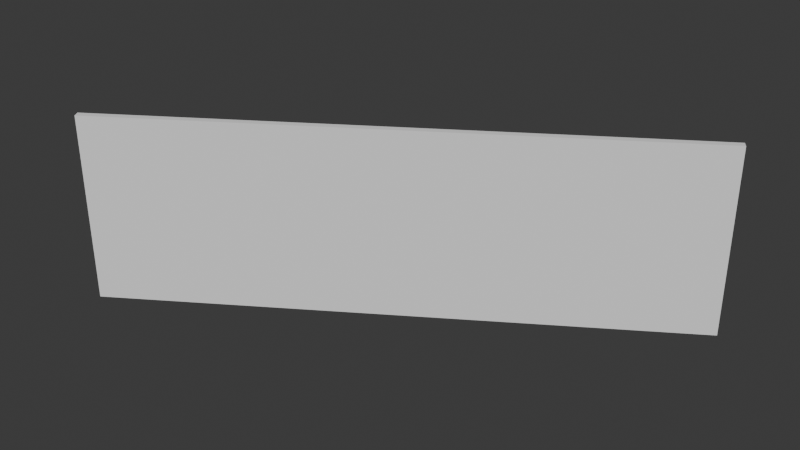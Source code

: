 # Source: vcv_keyframes_template.blend  (saved by Blender 4.0.35; exported with 4.5.12 LTS)
import bpy
from mathutils import Matrix  # noqa: F401  (used for matrix-valued properties, if any)

bpy.ops.wm.read_factory_settings(use_empty=True)
scene = bpy.context.scene
scene.name = 'Scene'

# ---- collections
col_vcv_tracks = bpy.data.collections.new('vcv_tracks'); scene.collection.children.link(col_vcv_tracks)
col_vcv_gn_templates = bpy.data.collections.new('vcv_gn_templates'); scene.collection.children.link(col_vcv_gn_templates)

# ---- node groups
ng_vcv_keyframes = bpy.data.node_groups.new('VCV_keyframes', 'GeometryNodeTree')
_s = ng_vcv_keyframes.interface.new_socket(name='Track_0', in_out='OUTPUT', socket_type='NodeSocketFloat')
_s = ng_vcv_keyframes.interface.new_socket(name='Track_1', in_out='OUTPUT', socket_type='NodeSocketFloat')
_s = ng_vcv_keyframes.interface.new_socket(name='Track_2', in_out='OUTPUT', socket_type='NodeSocketFloat')
_s = ng_vcv_keyframes.interface.new_socket(name='Track_3', in_out='OUTPUT', socket_type='NodeSocketFloat')
_s = ng_vcv_keyframes.interface.new_socket(name='Track_4', in_out='OUTPUT', socket_type='NodeSocketFloat')
_s = ng_vcv_keyframes.interface.new_socket(name='Track_5', in_out='OUTPUT', socket_type='NodeSocketFloat')
_s = ng_vcv_keyframes.interface.new_socket(name='Track_6', in_out='OUTPUT', socket_type='NodeSocketFloat')
_s = ng_vcv_keyframes.interface.new_socket(name='Track_7', in_out='OUTPUT', socket_type='NodeSocketFloat')
_s = ng_vcv_keyframes.interface.new_socket(name='Track_8', in_out='OUTPUT', socket_type='NodeSocketFloat')
_s = ng_vcv_keyframes.interface.new_socket(name='Track_9', in_out='OUTPUT', socket_type='NodeSocketFloat')
_s = ng_vcv_keyframes.interface.new_socket(name='Track_10', in_out='OUTPUT', socket_type='NodeSocketFloat')
_s = ng_vcv_keyframes.interface.new_socket(name='Track_11', in_out='OUTPUT', socket_type='NodeSocketFloat')
_s = ng_vcv_keyframes.interface.new_socket(name='Track_12', in_out='OUTPUT', socket_type='NodeSocketFloat')
_s = ng_vcv_keyframes.interface.new_socket(name='Track_13', in_out='OUTPUT', socket_type='NodeSocketFloat')
_s = ng_vcv_keyframes.interface.new_socket(name='Track_14', in_out='OUTPUT', socket_type='NodeSocketFloat')
_s = ng_vcv_keyframes.interface.new_socket(name='Track_15', in_out='OUTPUT', socket_type='NodeSocketFloat')
_N = ng_vcv_keyframes.nodes; _L = ng_vcv_keyframes.links
n0 = _N.new('NodeGroupInput'); n0.name = 'Group Input'; n0.location = (-610, -14)
n1 = _N.new('ShaderNodeValue'); n1.name = 'track_3'; n1.location = (0, 467)
n1.outputs[0].default_value = 10.0
n2 = _N.new('ShaderNodeValue'); n2.name = 'track_6'; n2.location = (0, 213)
n2.outputs[0].default_value = 0.0
n3 = _N.new('ShaderNodeValue'); n3.name = 'track_5'; n3.location = (0, 299)
n3.outputs[0].default_value = 0.0
n4 = _N.new('ShaderNodeValue'); n4.name = 'track_4'; n4.location = (0, 382)
n4.outputs[0].default_value = 6.045
n5 = _N.new('ShaderNodeValue'); n5.name = 'track_7'; n5.location = (0, 126)
n5.outputs[0].default_value = 0.0
n6 = _N.new('ShaderNodeValue'); n6.name = 'track_8'; n6.location = (0, 41)
n6.outputs[0].default_value = 0.0
n7 = _N.new('ShaderNodeValue'); n7.name = 'track_9'; n7.location = (0, -41)
n7.outputs[0].default_value = 0.0
n8 = _N.new('ShaderNodeValue'); n8.name = 'track_10'; n8.location = (0, -126)
n8.outputs[0].default_value = 0.0
n9 = _N.new('ShaderNodeValue'); n9.name = 'track_12'; n9.location = (0, -299)
n9.outputs[0].default_value = 0.0
n10 = _N.new('ShaderNodeValue'); n10.name = 'track_13'; n10.location = (0, -382)
n10.outputs[0].default_value = 0.0
n11 = _N.new('ShaderNodeValue'); n11.name = 'track_14'; n11.location = (0, -467)
n11.outputs[0].default_value = 0.0
n12 = _N.new('ShaderNodeValue'); n12.name = 'track_15'; n12.location = (0, -555)
n12.outputs[0].default_value = -1.0
n13 = _N.new('ShaderNodeValue'); n13.name = 'track_11'; n13.location = (0, -213)
n13.outputs[0].default_value = 0.0
n14 = _N.new('ShaderNodeValue'); n14.name = 'track_2'; n14.location = (0, 555)
n14.outputs[0].default_value = -2.541
n15 = _N.new('ShaderNodeValue'); n15.name = 'track_1'; n15.location = (-3, 657)
n15.outputs[0].default_value = 0.09586
n16 = _N.new('NodeGroupOutput'); n16.name = 'Group Output'; n16.location = (839, 192)
n17 = _N.new('ShaderNodeValue'); n17.name = 'track_0'; n17.location = (-6, 743)
n17.outputs[0].default_value = 7.915
_L.new(n15.outputs[0], n16.inputs[1])
_L.new(n14.outputs[0], n16.inputs[2])
_L.new(n1.outputs[0], n16.inputs[3])
_L.new(n4.outputs[0], n16.inputs[4])
_L.new(n3.outputs[0], n16.inputs[5])
_L.new(n2.outputs[0], n16.inputs[6])
_L.new(n5.outputs[0], n16.inputs[7])
_L.new(n6.outputs[0], n16.inputs[8])
_L.new(n7.outputs[0], n16.inputs[9])
_L.new(n8.outputs[0], n16.inputs[10])
_L.new(n13.outputs[0], n16.inputs[11])
_L.new(n9.outputs[0], n16.inputs[12])
_L.new(n10.outputs[0], n16.inputs[13])
_L.new(n11.outputs[0], n16.inputs[14])
_L.new(n12.outputs[0], n16.inputs[15])
_L.new(n17.outputs[0], n16.inputs[0])
n16.is_active_output = True
ng_vcv_geo_nodes = bpy.data.node_groups.new('vcv_geo_nodes', 'GeometryNodeTree')
_s = ng_vcv_geo_nodes.interface.new_socket(name='Geometry', in_out='OUTPUT', socket_type='NodeSocketGeometry')
_s = ng_vcv_geo_nodes.interface.new_socket(name='Geometry', in_out='INPUT', socket_type='NodeSocketGeometry')
ng_vcv_geo_nodes.is_modifier = True
_N = ng_vcv_geo_nodes.nodes; _L = ng_vcv_geo_nodes.links
n0 = _N.new('NodeFrame'); n0.name = 'Frame'; n0.location = (-1021, 161)
n0.label = 'COPY ME INTO OTHER GEO NODES!'
n0.width = 576
n1 = _N.new('GeometryNodeMeshCube'); n1.name = 'Cube'; n1.location = (-128, 126)
n2 = _N.new('NodeGroupOutput'); n2.name = 'Group Output'; n2.location = (361, 28)
n3 = _N.new('ShaderNodeVectorRotate'); n3.name = 'Vector Rotate'; n3.location = (-95, -67)
n4 = _N.new('GeometryNodeSetPosition'); n4.name = 'Set Position'; n4.location = (137, -30)
n5 = _N.new('ShaderNodeCombineXYZ'); n5.name = 'Combine XYZ'; n5.location = (-350, 140)
n6 = _N.new('GeometryNodeInputPosition'); n6.name = 'Position'; n6.location = (-320, -90)
n7 = _N.new('GeometryNodeGroup'); n7.name = 'Group'; n7.location = (200, -133)
n7.node_tree = ng_vcv_keyframes
n8 = _N.new('NodeReroute'); n8.name = 'Reroute'; n8.location = (37, -47)
n8.width = 16
n9 = _N.new('NodeReroute'); n9.name = 'Reroute.001'; n9.location = (539, -639)
n9.width = 16
n7.parent = n0
n8.parent = n0
n9.parent = n0
_L.new(n5.outputs[0], n1.inputs[0])
_L.new(n1.outputs[0], n4.inputs[0])
_L.new(n3.outputs[0], n4.inputs[2])
_L.new(n6.outputs[0], n3.inputs[0])
_L.new(n4.outputs[0], n2.inputs[0])
_L.new(n7.outputs[0], n5.inputs[0])
_L.new(n7.outputs[1], n5.inputs[1])
_L.new(n7.outputs[2], n5.inputs[2])
_L.new(n7.outputs[3], n3.inputs[3])
n2.is_active_output = True
ng_nodegroup = bpy.data.node_groups.new('NodeGroup', 'GeometryNodeTree')
_N = ng_nodegroup.nodes; _L = ng_nodegroup.links
n0 = _N.new('NodeGroupOutput'); n0.name = 'Group Output'; n0.location = (379, 72)
n1 = _N.new('GeometryNodeSwitch'); n1.name = 'Switch'; n1.location = (133, 97)
n2 = _N.new('ShaderNodeValue'); n2.name = 'Value'; n2.location = (-146, 50)
n2.outputs[0].default_value = 0.0
n3 = _N.new('NodeGroupInput'); n3.name = 'Group Input'; n3.location = (-388, 95)
n0.is_active_output = True
ng_vcv_waveform = bpy.data.node_groups.new('vcv_waveform', 'GeometryNodeTree')
_s = ng_vcv_waveform.interface.new_socket(name='Geometry', in_out='OUTPUT', socket_type='NodeSocketGeometry')
_s = ng_vcv_waveform.interface.new_socket(name='Geometry', in_out='INPUT', socket_type='NodeSocketGeometry')
ng_vcv_waveform.is_modifier = True
_N = ng_vcv_waveform.nodes; _L = ng_vcv_waveform.links
n0 = _N.new('NodeGroupOutput'); n0.name = 'Group Output'; n0.location = (200, 0)
n1 = _N.new('NodeGroupInput'); n1.name = 'Group Input'; n1.location = (-486, 67)
n2 = _N.new('GeometryNodeGroup'); n2.name = 'Group'; n2.location = (-277, -48)
n2.node_tree = ng_nodegroup
n0.is_active_output = True

# ---- world
world_world = bpy.data.worlds.new('World'); scene.world = world_world
world_world.use_nodes = True; world_world.node_tree.nodes.clear()
_N = world_world.node_tree.nodes; _L = world_world.node_tree.links
n0 = _N.new('ShaderNodeOutputWorld'); n0.name = 'World Output'; n0.location = (300, 300)
n1 = _N.new('ShaderNodeBackground'); n1.name = 'Background'; n1.location = (10, 300)
n1.inputs[0].default_value = (0.05088, 0.05088, 0.05088, 1.0)
_L.new(n1.outputs[0], n0.inputs[0])
n0.is_active_output = True
world_world.color = (0.05088, 0.05088, 0.05088)
world_world.use_sun_shadow = False
world_world.sun_shadow_jitter_overblur = 0.0

# ---- meshes
me_plane = bpy.data.meshes.new('Plane')
me_plane.from_pydata([(-1.0, -1.0, 0.0), (1.0, -1.0, 0.0), (-1.0, 1.0, 0.0), (1.0, 1.0, 0.0)], [], [(0, 1, 3, 2)])
_uv = me_plane.uv_layers.new(name='UVMap')
_uv.uv.foreach_set('vector', [0.0, 0.0, 1.0, 0.0, 1.0, 1.0, 0.0, 1.0])
me_plane.update()
me_cube = bpy.data.meshes.new('Cube')
me_cube.from_pydata([(-1.0, -1.0, -1.0), (-1.0, -1.0, 1.0), (-1.0, 1.0, -1.0), (-1.0, 1.0, 1.0), (1.0, -1.0, -1.0), (1.0, -1.0, 1.0), (1.0, 1.0, -1.0), (1.0, 1.0, 1.0)], [], [(0, 1, 3, 2), (2, 3, 7, 6), (6, 7, 5, 4), (4, 5, 1, 0), (2, 6, 4, 0), (7, 3, 1, 5)])
_uv = me_cube.uv_layers.new(name='UVMap')
_uv.uv.foreach_set('vector', [0.375, 0.0, 0.625, 0.0, 0.625, 0.25, 0.375, 0.25, 0.375, 0.25, 0.625, 0.25, 0.625, 0.5, 0.375, 0.5, 0.375, 0.5, 0.625, 0.5, 0.625, 0.75, 0.375, 0.75, 0.375, 0.75, 0.625, 0.75, 0.625, 1.0, 0.375, 1.0, 0.125, 0.5, 0.375, 0.5, 0.375, 0.75, 0.125, 0.75, 0.625, 0.5, 0.875, 0.5, 0.875, 0.75, 0.625, 0.75])
me_cube.update()

# ---- objects
ob_vcv_tracks_geo = bpy.data.objects.new('vcv_tracks_geo', me_plane)
ob_vcv_wf_geo = bpy.data.objects.new('vcv_wf_geo', me_cube)

# ---- transforms, parenting, visibility, modifiers, constraints
ob_vcv_tracks_geo.location = (0.0, 0.0, 0.0)
ob_vcv_tracks_geo.display_type = 'WIRE'
_m = ob_vcv_tracks_geo.modifiers.new('GeometryNodes', 'NODES')
_m.node_group = ng_vcv_geo_nodes
ob_vcv_wf_geo.location = (0.0, 0.0, 0.0)
_m = ob_vcv_wf_geo.modifiers.new('GeometryNodes', 'NODES')
_m.node_group = ng_vcv_waveform

# ---- collection membership
col_vcv_gn_templates.objects.link(ob_vcv_tracks_geo)
col_vcv_gn_templates.objects.link(ob_vcv_wf_geo)

# ---- scene / render settings (as saved in the file)
scene.frame_start = 1; scene.frame_end = 882; scene.frame_set(0)
scene.render.engine = 'BLENDER_EEVEE_NEXT'
scene.cycles.sampling_pattern = 'TABULATED_SOBOL'
bpy.context.view_layer.update()

# ---- added for rendering (the .blend has no active camera and no usable light): camera, sun
cam_auto = bpy.data.cameras.new('AutoCamera')
cam_auto.lens = 50.0
cam_auto.sensor_width = 36.0
cam_auto.clip_end = 1000.0
ob_auto_camera = bpy.data.objects.new('AutoCamera', cam_auto)
scene.collection.objects.link(ob_auto_camera)
ob_auto_camera.location = (7.76872, -9.32247, 6.21498)
ob_auto_camera.rotation_euler = (1.09748, -7.21219e-08, 0.694738)
scene.camera = ob_auto_camera
light_auto_sun = bpy.data.lights.new('AutoSun', 'SUN')
light_auto_sun.energy = 3.0
light_auto_sun.angle = 0.0523599
ob_auto_sun = bpy.data.objects.new('AutoSun', light_auto_sun)
scene.collection.objects.link(ob_auto_sun)
ob_auto_sun.rotation_euler = (0.872665, 0.174533, 0.523599)
bpy.context.view_layer.update()
